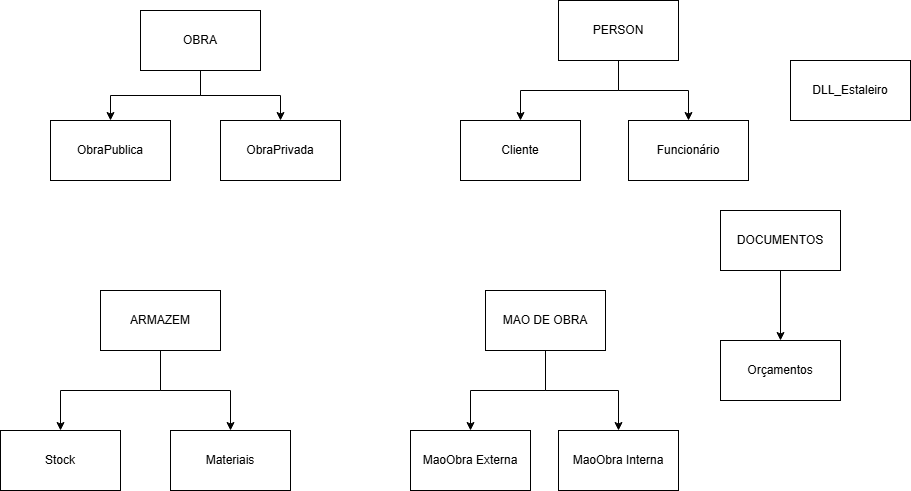

The diagram above was exported from draw.io. Its source (the exported page's mxGraphModel, read from the mxfile embedded in the PNG):
<mxGraphModel dx="2219" dy="557" grid="1" gridSize="10" guides="1" tooltips="1" connect="1" arrows="1" fold="1" page="1" pageScale="1" pageWidth="1169" pageHeight="1654" math="0" shadow="0">
  <root>
    <mxCell id="0" />
    <mxCell id="1" parent="0" />
    <mxCell id="EXCu7HM2RhRqOXDlX9KW-3" value="" style="edgeStyle=orthogonalEdgeStyle;rounded=0;orthogonalLoop=1;jettySize=auto;html=1;" edge="1" parent="1" source="EXCu7HM2RhRqOXDlX9KW-1" target="EXCu7HM2RhRqOXDlX9KW-2">
      <mxGeometry relative="1" as="geometry" />
    </mxCell>
    <mxCell id="EXCu7HM2RhRqOXDlX9KW-5" value="" style="edgeStyle=orthogonalEdgeStyle;rounded=0;orthogonalLoop=1;jettySize=auto;html=1;" edge="1" parent="1" source="EXCu7HM2RhRqOXDlX9KW-1" target="EXCu7HM2RhRqOXDlX9KW-4">
      <mxGeometry relative="1" as="geometry" />
    </mxCell>
    <mxCell id="EXCu7HM2RhRqOXDlX9KW-1" value="OBRA" style="rounded=0;whiteSpace=wrap;html=1;" vertex="1" parent="1">
      <mxGeometry x="120" y="50" width="120" height="60" as="geometry" />
    </mxCell>
    <mxCell id="EXCu7HM2RhRqOXDlX9KW-2" value="ObraPublica" style="rounded=0;whiteSpace=wrap;html=1;" vertex="1" parent="1">
      <mxGeometry x="30" y="160" width="120" height="60" as="geometry" />
    </mxCell>
    <mxCell id="EXCu7HM2RhRqOXDlX9KW-4" value="ObraPrivada" style="rounded=0;whiteSpace=wrap;html=1;" vertex="1" parent="1">
      <mxGeometry x="200" y="160" width="120" height="60" as="geometry" />
    </mxCell>
    <mxCell id="EXCu7HM2RhRqOXDlX9KW-8" value="" style="edgeStyle=orthogonalEdgeStyle;rounded=0;orthogonalLoop=1;jettySize=auto;html=1;" edge="1" parent="1" source="EXCu7HM2RhRqOXDlX9KW-6" target="EXCu7HM2RhRqOXDlX9KW-7">
      <mxGeometry relative="1" as="geometry" />
    </mxCell>
    <mxCell id="EXCu7HM2RhRqOXDlX9KW-10" value="" style="edgeStyle=orthogonalEdgeStyle;rounded=0;orthogonalLoop=1;jettySize=auto;html=1;" edge="1" parent="1" source="EXCu7HM2RhRqOXDlX9KW-6" target="EXCu7HM2RhRqOXDlX9KW-9">
      <mxGeometry relative="1" as="geometry" />
    </mxCell>
    <mxCell id="EXCu7HM2RhRqOXDlX9KW-6" value="PERSON" style="rounded=0;whiteSpace=wrap;html=1;" vertex="1" parent="1">
      <mxGeometry x="538" y="40" width="120" height="60" as="geometry" />
    </mxCell>
    <mxCell id="EXCu7HM2RhRqOXDlX9KW-7" value="Cliente" style="rounded=0;whiteSpace=wrap;html=1;" vertex="1" parent="1">
      <mxGeometry x="440" y="160" width="120" height="60" as="geometry" />
    </mxCell>
    <mxCell id="EXCu7HM2RhRqOXDlX9KW-9" value="Funcionário" style="rounded=0;whiteSpace=wrap;html=1;" vertex="1" parent="1">
      <mxGeometry x="608" y="160" width="120" height="60" as="geometry" />
    </mxCell>
    <mxCell id="EXCu7HM2RhRqOXDlX9KW-13" value="" style="edgeStyle=orthogonalEdgeStyle;rounded=0;orthogonalLoop=1;jettySize=auto;html=1;" edge="1" parent="1" source="EXCu7HM2RhRqOXDlX9KW-11" target="EXCu7HM2RhRqOXDlX9KW-12">
      <mxGeometry relative="1" as="geometry" />
    </mxCell>
    <mxCell id="EXCu7HM2RhRqOXDlX9KW-25" value="" style="edgeStyle=orthogonalEdgeStyle;rounded=0;orthogonalLoop=1;jettySize=auto;html=1;" edge="1" parent="1" source="EXCu7HM2RhRqOXDlX9KW-11" target="EXCu7HM2RhRqOXDlX9KW-14">
      <mxGeometry relative="1" as="geometry" />
    </mxCell>
    <mxCell id="EXCu7HM2RhRqOXDlX9KW-11" value="ARMAZEM" style="rounded=0;whiteSpace=wrap;html=1;" vertex="1" parent="1">
      <mxGeometry x="80" y="330" width="120" height="60" as="geometry" />
    </mxCell>
    <mxCell id="EXCu7HM2RhRqOXDlX9KW-12" value="Stock" style="rounded=0;whiteSpace=wrap;html=1;" vertex="1" parent="1">
      <mxGeometry x="-20" y="470" width="120" height="60" as="geometry" />
    </mxCell>
    <mxCell id="EXCu7HM2RhRqOXDlX9KW-14" value="Materiais" style="rounded=0;whiteSpace=wrap;html=1;" vertex="1" parent="1">
      <mxGeometry x="150" y="470" width="120" height="60" as="geometry" />
    </mxCell>
    <mxCell id="EXCu7HM2RhRqOXDlX9KW-17" value="" style="edgeStyle=orthogonalEdgeStyle;rounded=0;orthogonalLoop=1;jettySize=auto;html=1;" edge="1" parent="1" source="EXCu7HM2RhRqOXDlX9KW-15" target="EXCu7HM2RhRqOXDlX9KW-16">
      <mxGeometry relative="1" as="geometry" />
    </mxCell>
    <mxCell id="EXCu7HM2RhRqOXDlX9KW-19" value="" style="edgeStyle=orthogonalEdgeStyle;rounded=0;orthogonalLoop=1;jettySize=auto;html=1;" edge="1" parent="1" source="EXCu7HM2RhRqOXDlX9KW-15" target="EXCu7HM2RhRqOXDlX9KW-18">
      <mxGeometry relative="1" as="geometry" />
    </mxCell>
    <mxCell id="EXCu7HM2RhRqOXDlX9KW-15" value="MAO DE OBRA" style="rounded=0;whiteSpace=wrap;html=1;" vertex="1" parent="1">
      <mxGeometry x="465" y="330" width="120" height="60" as="geometry" />
    </mxCell>
    <mxCell id="EXCu7HM2RhRqOXDlX9KW-16" value="MaoObra Externa" style="rounded=0;whiteSpace=wrap;html=1;" vertex="1" parent="1">
      <mxGeometry x="390" y="470" width="120" height="60" as="geometry" />
    </mxCell>
    <mxCell id="EXCu7HM2RhRqOXDlX9KW-18" value="MaoObra Interna" style="rounded=0;whiteSpace=wrap;html=1;" vertex="1" parent="1">
      <mxGeometry x="538" y="470" width="120" height="60" as="geometry" />
    </mxCell>
    <mxCell id="EXCu7HM2RhRqOXDlX9KW-22" value="" style="edgeStyle=orthogonalEdgeStyle;rounded=0;orthogonalLoop=1;jettySize=auto;html=1;" edge="1" parent="1" source="EXCu7HM2RhRqOXDlX9KW-20" target="EXCu7HM2RhRqOXDlX9KW-21">
      <mxGeometry relative="1" as="geometry" />
    </mxCell>
    <mxCell id="EXCu7HM2RhRqOXDlX9KW-20" value="DOCUMENTOS" style="rounded=0;whiteSpace=wrap;html=1;" vertex="1" parent="1">
      <mxGeometry x="700" y="250" width="120" height="60" as="geometry" />
    </mxCell>
    <mxCell id="EXCu7HM2RhRqOXDlX9KW-21" value="Orçamentos" style="rounded=0;whiteSpace=wrap;html=1;" vertex="1" parent="1">
      <mxGeometry x="700" y="380" width="120" height="60" as="geometry" />
    </mxCell>
    <mxCell id="EXCu7HM2RhRqOXDlX9KW-26" value="DLL_Estaleiro" style="whiteSpace=wrap;html=1;" vertex="1" parent="1">
      <mxGeometry x="770" y="100" width="120" height="60" as="geometry" />
    </mxCell>
  </root>
</mxGraphModel>